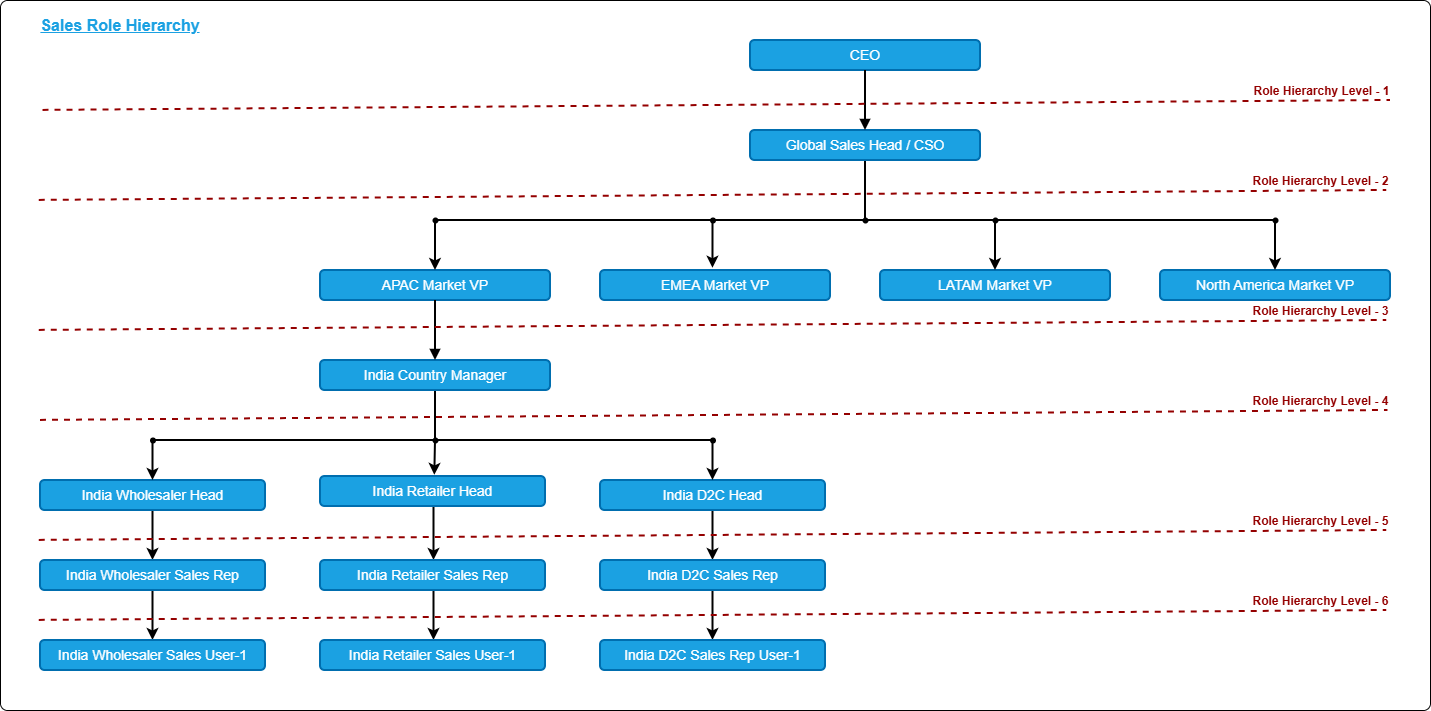

The diagram above was exported from draw.io. Its source (the exported page's mxGraphModel, read from the mxfile embedded in the PNG):
<mxGraphModel dx="2916" dy="2336" grid="1" gridSize="10" guides="1" tooltips="1" connect="1" arrows="1" fold="1" page="1" pageScale="1" pageWidth="850" pageHeight="1100" math="0" shadow="0">
  <root>
    <mxCell id="Ku3yWoM6jDXIadYvdMFI-0" />
    <mxCell id="Ku3yWoM6jDXIadYvdMFI-1" parent="Ku3yWoM6jDXIadYvdMFI-0" />
    <mxCell id="9YI9dAKOLAwC5xSEHiyS-68" value="" style="rounded=1;whiteSpace=wrap;html=1;arcSize=1;fontColor=light-dark(#ff1f1f, #ededed);" vertex="1" parent="Ku3yWoM6jDXIadYvdMFI-1">
      <mxGeometry x="-120" y="-20" width="1430" height="710" as="geometry" />
    </mxCell>
    <mxCell id="9YI9dAKOLAwC5xSEHiyS-0" value="CEO" style="whiteSpace=wrap;strokeWidth=2;fillColor=#1ba1e2;fontColor=#ffffff;strokeColor=#006EAF;fontSize=14;rounded=1;" vertex="1" parent="Ku3yWoM6jDXIadYvdMFI-1">
      <mxGeometry x="630" y="20" width="230" height="30" as="geometry" />
    </mxCell>
    <mxCell id="9YI9dAKOLAwC5xSEHiyS-63" value="" style="edgeStyle=orthogonalEdgeStyle;rounded=0;orthogonalLoop=1;jettySize=auto;html=1;strokeWidth=2;endArrow=none;endFill=0;" edge="1" parent="Ku3yWoM6jDXIadYvdMFI-1" source="9YI9dAKOLAwC5xSEHiyS-1" target="9YI9dAKOLAwC5xSEHiyS-62">
      <mxGeometry relative="1" as="geometry" />
    </mxCell>
    <mxCell id="9YI9dAKOLAwC5xSEHiyS-1" value="Global Sales Head / CSO" style="whiteSpace=wrap;strokeWidth=2;fillColor=#1ba1e2;fontColor=#ffffff;strokeColor=#006EAF;fontSize=14;rounded=1;" vertex="1" parent="Ku3yWoM6jDXIadYvdMFI-1">
      <mxGeometry x="630" y="110" width="230" height="30" as="geometry" />
    </mxCell>
    <mxCell id="9YI9dAKOLAwC5xSEHiyS-2" value="APAC Market VP" style="whiteSpace=wrap;strokeWidth=2;fillColor=#1ba1e2;fontColor=#ffffff;strokeColor=#006EAF;fontSize=14;rounded=1;" vertex="1" parent="Ku3yWoM6jDXIadYvdMFI-1">
      <mxGeometry x="200" y="250" width="230" height="30" as="geometry" />
    </mxCell>
    <mxCell id="9YI9dAKOLAwC5xSEHiyS-42" value="" style="edgeStyle=orthogonalEdgeStyle;rounded=0;orthogonalLoop=1;jettySize=auto;html=1;endArrow=none;endFill=0;strokeWidth=2;" edge="1" parent="Ku3yWoM6jDXIadYvdMFI-1" source="9YI9dAKOLAwC5xSEHiyS-3" target="9YI9dAKOLAwC5xSEHiyS-40">
      <mxGeometry relative="1" as="geometry" />
    </mxCell>
    <mxCell id="9YI9dAKOLAwC5xSEHiyS-3" value="India Country Manager" style="whiteSpace=wrap;strokeWidth=2;fillColor=#1ba1e2;fontColor=#ffffff;strokeColor=#006EAF;fontSize=14;rounded=1;" vertex="1" parent="Ku3yWoM6jDXIadYvdMFI-1">
      <mxGeometry x="200" y="340" width="230" height="30" as="geometry" />
    </mxCell>
    <mxCell id="9YI9dAKOLAwC5xSEHiyS-32" style="edgeStyle=orthogonalEdgeStyle;rounded=0;orthogonalLoop=1;jettySize=auto;html=1;entryX=0.5;entryY=0;entryDx=0;entryDy=0;strokeWidth=2;" edge="1" parent="Ku3yWoM6jDXIadYvdMFI-1" source="9YI9dAKOLAwC5xSEHiyS-4" target="9YI9dAKOLAwC5xSEHiyS-5">
      <mxGeometry relative="1" as="geometry" />
    </mxCell>
    <mxCell id="9YI9dAKOLAwC5xSEHiyS-4" value="India Wholesaler Head" style="whiteSpace=wrap;strokeWidth=2;fillColor=#1ba1e2;fontColor=#ffffff;strokeColor=#006EAF;fontSize=14;rounded=1;" vertex="1" parent="Ku3yWoM6jDXIadYvdMFI-1">
      <mxGeometry x="-80" y="460" width="225" height="30" as="geometry" />
    </mxCell>
    <mxCell id="9YI9dAKOLAwC5xSEHiyS-34" value="" style="edgeStyle=orthogonalEdgeStyle;rounded=0;orthogonalLoop=1;jettySize=auto;html=1;strokeWidth=2;" edge="1" parent="Ku3yWoM6jDXIadYvdMFI-1" source="9YI9dAKOLAwC5xSEHiyS-5" target="9YI9dAKOLAwC5xSEHiyS-6">
      <mxGeometry relative="1" as="geometry" />
    </mxCell>
    <mxCell id="9YI9dAKOLAwC5xSEHiyS-5" value="India Wholesaler Sales Rep" style="whiteSpace=wrap;strokeWidth=2;fillColor=#1ba1e2;fontColor=#ffffff;strokeColor=#006EAF;fontSize=14;rounded=1;" vertex="1" parent="Ku3yWoM6jDXIadYvdMFI-1">
      <mxGeometry x="-80" y="540" width="225" height="30" as="geometry" />
    </mxCell>
    <mxCell id="9YI9dAKOLAwC5xSEHiyS-6" value="India Wholesaler Sales User-1" style="whiteSpace=wrap;strokeWidth=2;fillColor=#1ba1e2;fontColor=#ffffff;strokeColor=#006EAF;fontSize=14;rounded=1;" vertex="1" parent="Ku3yWoM6jDXIadYvdMFI-1">
      <mxGeometry x="-80" y="620" width="225" height="30" as="geometry" />
    </mxCell>
    <mxCell id="9YI9dAKOLAwC5xSEHiyS-35" value="" style="edgeStyle=orthogonalEdgeStyle;rounded=0;orthogonalLoop=1;jettySize=auto;html=1;strokeWidth=2;" edge="1" parent="Ku3yWoM6jDXIadYvdMFI-1">
      <mxGeometry relative="1" as="geometry">
        <mxPoint x="313.5" y="486" as="sourcePoint" />
        <mxPoint x="313.5" y="540" as="targetPoint" />
      </mxGeometry>
    </mxCell>
    <mxCell id="9YI9dAKOLAwC5xSEHiyS-7" value="India Retailer Head" style="whiteSpace=wrap;strokeWidth=2;fillColor=#1ba1e2;fontColor=#ffffff;strokeColor=#006EAF;fontSize=14;rounded=1;" vertex="1" parent="Ku3yWoM6jDXIadYvdMFI-1">
      <mxGeometry x="200" y="456" width="225" height="30" as="geometry" />
    </mxCell>
    <mxCell id="9YI9dAKOLAwC5xSEHiyS-36" value="" style="edgeStyle=orthogonalEdgeStyle;rounded=0;orthogonalLoop=1;jettySize=auto;html=1;strokeWidth=2;" edge="1" parent="Ku3yWoM6jDXIadYvdMFI-1">
      <mxGeometry relative="1" as="geometry">
        <mxPoint x="313.5" y="570" as="sourcePoint" />
        <mxPoint x="313.5" y="620" as="targetPoint" />
      </mxGeometry>
    </mxCell>
    <mxCell id="9YI9dAKOLAwC5xSEHiyS-8" value="India Retailer Sales Rep" style="whiteSpace=wrap;strokeWidth=2;fillColor=#1ba1e2;fontColor=#ffffff;strokeColor=#006EAF;fontSize=14;rounded=1;" vertex="1" parent="Ku3yWoM6jDXIadYvdMFI-1">
      <mxGeometry x="200" y="540" width="225" height="30" as="geometry" />
    </mxCell>
    <mxCell id="9YI9dAKOLAwC5xSEHiyS-9" value="India Retailer Sales User-1" style="whiteSpace=wrap;strokeWidth=2;fillColor=#1ba1e2;fontColor=#ffffff;strokeColor=#006EAF;fontSize=14;rounded=1;" vertex="1" parent="Ku3yWoM6jDXIadYvdMFI-1">
      <mxGeometry x="200" y="620" width="225" height="30" as="geometry" />
    </mxCell>
    <mxCell id="9YI9dAKOLAwC5xSEHiyS-37" value="" style="edgeStyle=orthogonalEdgeStyle;rounded=0;orthogonalLoop=1;jettySize=auto;html=1;strokeWidth=2;" edge="1" parent="Ku3yWoM6jDXIadYvdMFI-1" source="9YI9dAKOLAwC5xSEHiyS-10" target="9YI9dAKOLAwC5xSEHiyS-11">
      <mxGeometry relative="1" as="geometry" />
    </mxCell>
    <mxCell id="9YI9dAKOLAwC5xSEHiyS-10" value="India D2C Head" style="whiteSpace=wrap;strokeWidth=2;fillColor=#1ba1e2;fontColor=#ffffff;strokeColor=#006EAF;fontSize=14;rounded=1;" vertex="1" parent="Ku3yWoM6jDXIadYvdMFI-1">
      <mxGeometry x="480" y="460" width="225" height="30" as="geometry" />
    </mxCell>
    <mxCell id="9YI9dAKOLAwC5xSEHiyS-38" value="" style="edgeStyle=orthogonalEdgeStyle;rounded=0;orthogonalLoop=1;jettySize=auto;html=1;strokeWidth=2;" edge="1" parent="Ku3yWoM6jDXIadYvdMFI-1" source="9YI9dAKOLAwC5xSEHiyS-11" target="9YI9dAKOLAwC5xSEHiyS-12">
      <mxGeometry relative="1" as="geometry" />
    </mxCell>
    <mxCell id="9YI9dAKOLAwC5xSEHiyS-11" value="India D2C Sales Rep" style="whiteSpace=wrap;strokeWidth=2;fillColor=#1ba1e2;fontColor=#ffffff;strokeColor=#006EAF;fontSize=14;rounded=1;" vertex="1" parent="Ku3yWoM6jDXIadYvdMFI-1">
      <mxGeometry x="480" y="540" width="225" height="30" as="geometry" />
    </mxCell>
    <mxCell id="9YI9dAKOLAwC5xSEHiyS-12" value="India D2C Sales Rep User-1" style="whiteSpace=wrap;strokeWidth=2;fillColor=#1ba1e2;fontColor=#ffffff;strokeColor=#006EAF;fontSize=14;rounded=1;" vertex="1" parent="Ku3yWoM6jDXIadYvdMFI-1">
      <mxGeometry x="480" y="620" width="225" height="30" as="geometry" />
    </mxCell>
    <mxCell id="9YI9dAKOLAwC5xSEHiyS-13" value="EMEA Market VP" style="whiteSpace=wrap;strokeWidth=2;fillColor=#1ba1e2;fontColor=#ffffff;strokeColor=#006EAF;fontSize=14;rounded=1;" vertex="1" parent="Ku3yWoM6jDXIadYvdMFI-1">
      <mxGeometry x="480" y="250" width="230" height="30" as="geometry" />
    </mxCell>
    <mxCell id="9YI9dAKOLAwC5xSEHiyS-14" value="LATAM Market VP" style="whiteSpace=wrap;strokeWidth=2;fillColor=#1ba1e2;fontColor=#ffffff;strokeColor=#006EAF;fontSize=14;rounded=1;" vertex="1" parent="Ku3yWoM6jDXIadYvdMFI-1">
      <mxGeometry x="760" y="250" width="230" height="30" as="geometry" />
    </mxCell>
    <mxCell id="9YI9dAKOLAwC5xSEHiyS-15" value="North America Market VP" style="whiteSpace=wrap;strokeWidth=2;fillColor=#1ba1e2;fontColor=#ffffff;strokeColor=#006EAF;fontSize=14;rounded=1;" vertex="1" parent="Ku3yWoM6jDXIadYvdMFI-1">
      <mxGeometry x="1040" y="250" width="230" height="30" as="geometry" />
    </mxCell>
    <mxCell id="9YI9dAKOLAwC5xSEHiyS-16" value="" style="curved=1;startArrow=none;endArrow=block;exitX=0.5;exitY=1;entryX=0.5;entryY=0;rounded=0;fillColor=#1ba1e2;strokeColor=light-dark(#000000, #51afe7);fontSize=14;strokeWidth=2;" edge="1" parent="Ku3yWoM6jDXIadYvdMFI-1" source="9YI9dAKOLAwC5xSEHiyS-0" target="9YI9dAKOLAwC5xSEHiyS-1">
      <mxGeometry relative="1" as="geometry">
        <Array as="points" />
      </mxGeometry>
    </mxCell>
    <mxCell id="9YI9dAKOLAwC5xSEHiyS-18" value="" style="curved=1;startArrow=none;endArrow=block;exitX=0.5;exitY=1;entryX=0.5;entryY=0;rounded=0;fillColor=#1ba1e2;strokeColor=light-dark(#000000, #51afe7);fontSize=14;strokeWidth=2;" edge="1" parent="Ku3yWoM6jDXIadYvdMFI-1" source="9YI9dAKOLAwC5xSEHiyS-2" target="9YI9dAKOLAwC5xSEHiyS-3">
      <mxGeometry relative="1" as="geometry">
        <Array as="points" />
      </mxGeometry>
    </mxCell>
    <mxCell id="9YI9dAKOLAwC5xSEHiyS-48" style="edgeStyle=orthogonalEdgeStyle;rounded=0;orthogonalLoop=1;jettySize=auto;html=1;entryX=0.5;entryY=0;entryDx=0;entryDy=0;strokeWidth=2;" edge="1" parent="Ku3yWoM6jDXIadYvdMFI-1" source="9YI9dAKOLAwC5xSEHiyS-39" target="9YI9dAKOLAwC5xSEHiyS-4">
      <mxGeometry relative="1" as="geometry" />
    </mxCell>
    <mxCell id="9YI9dAKOLAwC5xSEHiyS-39" value="" style="shape=waypoint;sketch=0;fillStyle=solid;size=6;pointerEvents=1;points=[];fillColor=none;resizable=0;rotatable=0;perimeter=centerPerimeter;snapToPoint=1;" vertex="1" parent="Ku3yWoM6jDXIadYvdMFI-1">
      <mxGeometry x="22.5" y="410" width="20" height="20" as="geometry" />
    </mxCell>
    <mxCell id="9YI9dAKOLAwC5xSEHiyS-44" style="edgeStyle=orthogonalEdgeStyle;rounded=0;orthogonalLoop=1;jettySize=auto;html=1;endArrow=none;endFill=0;strokeWidth=2;" edge="1" parent="Ku3yWoM6jDXIadYvdMFI-1" source="9YI9dAKOLAwC5xSEHiyS-40" target="9YI9dAKOLAwC5xSEHiyS-39">
      <mxGeometry relative="1" as="geometry" />
    </mxCell>
    <mxCell id="9YI9dAKOLAwC5xSEHiyS-40" value="" style="shape=waypoint;sketch=0;fillStyle=solid;size=6;pointerEvents=1;points=[];fillColor=none;resizable=0;rotatable=0;perimeter=centerPerimeter;snapToPoint=1;" vertex="1" parent="Ku3yWoM6jDXIadYvdMFI-1">
      <mxGeometry x="305" y="410" width="20" height="20" as="geometry" />
    </mxCell>
    <mxCell id="9YI9dAKOLAwC5xSEHiyS-47" style="edgeStyle=orthogonalEdgeStyle;rounded=0;orthogonalLoop=1;jettySize=auto;html=1;entryX=0.5;entryY=0;entryDx=0;entryDy=0;strokeWidth=2;" edge="1" parent="Ku3yWoM6jDXIadYvdMFI-1" source="9YI9dAKOLAwC5xSEHiyS-41" target="9YI9dAKOLAwC5xSEHiyS-10">
      <mxGeometry relative="1" as="geometry" />
    </mxCell>
    <mxCell id="9YI9dAKOLAwC5xSEHiyS-41" value="" style="shape=waypoint;sketch=0;fillStyle=solid;size=6;pointerEvents=1;points=[];fillColor=none;resizable=0;rotatable=0;perimeter=centerPerimeter;snapToPoint=1;" vertex="1" parent="Ku3yWoM6jDXIadYvdMFI-1">
      <mxGeometry x="582.5" y="410" width="20" height="20" as="geometry" />
    </mxCell>
    <mxCell id="9YI9dAKOLAwC5xSEHiyS-45" style="edgeStyle=orthogonalEdgeStyle;rounded=0;orthogonalLoop=1;jettySize=auto;html=1;entryX=0.075;entryY=0.6;entryDx=0;entryDy=0;entryPerimeter=0;endArrow=none;endFill=0;strokeWidth=2;" edge="1" parent="Ku3yWoM6jDXIadYvdMFI-1" source="9YI9dAKOLAwC5xSEHiyS-40" target="9YI9dAKOLAwC5xSEHiyS-41">
      <mxGeometry relative="1" as="geometry" />
    </mxCell>
    <mxCell id="9YI9dAKOLAwC5xSEHiyS-51" style="edgeStyle=orthogonalEdgeStyle;rounded=0;orthogonalLoop=1;jettySize=auto;html=1;entryX=0.508;entryY=-0.041;entryDx=0;entryDy=0;entryPerimeter=0;strokeWidth=2;" edge="1" parent="Ku3yWoM6jDXIadYvdMFI-1" source="9YI9dAKOLAwC5xSEHiyS-40" target="9YI9dAKOLAwC5xSEHiyS-7">
      <mxGeometry relative="1" as="geometry">
        <mxPoint x="314" y="450" as="targetPoint" />
      </mxGeometry>
    </mxCell>
    <mxCell id="9YI9dAKOLAwC5xSEHiyS-56" value="" style="edgeStyle=orthogonalEdgeStyle;rounded=0;orthogonalLoop=1;jettySize=auto;html=1;strokeWidth=2;" edge="1" parent="Ku3yWoM6jDXIadYvdMFI-1" source="9YI9dAKOLAwC5xSEHiyS-52" target="9YI9dAKOLAwC5xSEHiyS-2">
      <mxGeometry relative="1" as="geometry" />
    </mxCell>
    <mxCell id="9YI9dAKOLAwC5xSEHiyS-52" value="" style="shape=waypoint;sketch=0;fillStyle=solid;size=6;pointerEvents=1;points=[];fillColor=none;resizable=0;rotatable=0;perimeter=centerPerimeter;snapToPoint=1;" vertex="1" parent="Ku3yWoM6jDXIadYvdMFI-1">
      <mxGeometry x="305" y="190" width="20" height="20" as="geometry" />
    </mxCell>
    <mxCell id="9YI9dAKOLAwC5xSEHiyS-53" value="" style="shape=waypoint;sketch=0;fillStyle=solid;size=6;pointerEvents=1;points=[];fillColor=none;resizable=0;rotatable=0;perimeter=centerPerimeter;snapToPoint=1;" vertex="1" parent="Ku3yWoM6jDXIadYvdMFI-1">
      <mxGeometry x="582.5" y="190" width="20" height="20" as="geometry" />
    </mxCell>
    <mxCell id="9YI9dAKOLAwC5xSEHiyS-60" value="" style="edgeStyle=orthogonalEdgeStyle;rounded=0;orthogonalLoop=1;jettySize=auto;html=1;strokeWidth=2;" edge="1" parent="Ku3yWoM6jDXIadYvdMFI-1" source="9YI9dAKOLAwC5xSEHiyS-54" target="9YI9dAKOLAwC5xSEHiyS-14">
      <mxGeometry relative="1" as="geometry" />
    </mxCell>
    <mxCell id="9YI9dAKOLAwC5xSEHiyS-54" value="" style="shape=waypoint;sketch=0;fillStyle=solid;size=6;pointerEvents=1;points=[];fillColor=none;resizable=0;rotatable=0;perimeter=centerPerimeter;snapToPoint=1;" vertex="1" parent="Ku3yWoM6jDXIadYvdMFI-1">
      <mxGeometry x="865" y="190" width="20" height="20" as="geometry" />
    </mxCell>
    <mxCell id="9YI9dAKOLAwC5xSEHiyS-61" value="" style="edgeStyle=orthogonalEdgeStyle;rounded=0;orthogonalLoop=1;jettySize=auto;html=1;strokeWidth=2;" edge="1" parent="Ku3yWoM6jDXIadYvdMFI-1" source="9YI9dAKOLAwC5xSEHiyS-55" target="9YI9dAKOLAwC5xSEHiyS-15">
      <mxGeometry relative="1" as="geometry" />
    </mxCell>
    <mxCell id="9YI9dAKOLAwC5xSEHiyS-55" value="" style="shape=waypoint;sketch=0;fillStyle=solid;size=6;pointerEvents=1;points=[];fillColor=none;resizable=0;rotatable=0;perimeter=centerPerimeter;snapToPoint=1;" vertex="1" parent="Ku3yWoM6jDXIadYvdMFI-1">
      <mxGeometry x="1145" y="190" width="20" height="20" as="geometry" />
    </mxCell>
    <mxCell id="9YI9dAKOLAwC5xSEHiyS-59" style="edgeStyle=orthogonalEdgeStyle;rounded=0;orthogonalLoop=1;jettySize=auto;html=1;entryX=0.489;entryY=-0.075;entryDx=0;entryDy=0;entryPerimeter=0;strokeWidth=2;" edge="1" parent="Ku3yWoM6jDXIadYvdMFI-1" source="9YI9dAKOLAwC5xSEHiyS-53" target="9YI9dAKOLAwC5xSEHiyS-13">
      <mxGeometry relative="1" as="geometry" />
    </mxCell>
    <mxCell id="9YI9dAKOLAwC5xSEHiyS-64" style="edgeStyle=orthogonalEdgeStyle;rounded=0;orthogonalLoop=1;jettySize=auto;html=1;strokeWidth=2;endArrow=none;endFill=0;" edge="1" parent="Ku3yWoM6jDXIadYvdMFI-1" source="9YI9dAKOLAwC5xSEHiyS-62" target="9YI9dAKOLAwC5xSEHiyS-53">
      <mxGeometry relative="1" as="geometry" />
    </mxCell>
    <mxCell id="9YI9dAKOLAwC5xSEHiyS-66" style="edgeStyle=orthogonalEdgeStyle;rounded=0;orthogonalLoop=1;jettySize=auto;html=1;endArrow=none;endFill=0;strokeWidth=2;" edge="1" parent="Ku3yWoM6jDXIadYvdMFI-1" source="9YI9dAKOLAwC5xSEHiyS-62" target="9YI9dAKOLAwC5xSEHiyS-54">
      <mxGeometry relative="1" as="geometry" />
    </mxCell>
    <mxCell id="9YI9dAKOLAwC5xSEHiyS-62" value="" style="shape=waypoint;sketch=0;fillStyle=solid;size=6;pointerEvents=1;points=[];fillColor=none;resizable=0;rotatable=0;perimeter=centerPerimeter;snapToPoint=1;" vertex="1" parent="Ku3yWoM6jDXIadYvdMFI-1">
      <mxGeometry x="735" y="190" width="20" height="20" as="geometry" />
    </mxCell>
    <mxCell id="9YI9dAKOLAwC5xSEHiyS-65" style="edgeStyle=orthogonalEdgeStyle;rounded=0;orthogonalLoop=1;jettySize=auto;html=1;entryX=0.891;entryY=0.272;entryDx=0;entryDy=0;entryPerimeter=0;strokeWidth=2;endArrow=none;endFill=0;" edge="1" parent="Ku3yWoM6jDXIadYvdMFI-1" source="9YI9dAKOLAwC5xSEHiyS-53" target="9YI9dAKOLAwC5xSEHiyS-52">
      <mxGeometry relative="1" as="geometry" />
    </mxCell>
    <mxCell id="9YI9dAKOLAwC5xSEHiyS-67" style="edgeStyle=orthogonalEdgeStyle;rounded=0;orthogonalLoop=1;jettySize=auto;html=1;entryX=0.288;entryY=0.669;entryDx=0;entryDy=0;entryPerimeter=0;strokeWidth=2;endArrow=none;endFill=0;" edge="1" parent="Ku3yWoM6jDXIadYvdMFI-1" source="9YI9dAKOLAwC5xSEHiyS-54" target="9YI9dAKOLAwC5xSEHiyS-55">
      <mxGeometry relative="1" as="geometry" />
    </mxCell>
    <mxCell id="9YI9dAKOLAwC5xSEHiyS-72" value="" style="endArrow=none;html=1;rounded=0;strokeWidth=2;endFill=0;entryX=0.986;entryY=0.479;entryDx=0;entryDy=0;entryPerimeter=0;dashed=1;fillColor=#a20025;strokeColor=light-dark(#940000, #ffc5c5);" edge="1" parent="Ku3yWoM6jDXIadYvdMFI-1">
      <mxGeometry relative="1" as="geometry">
        <mxPoint x="-80" y="399.90999999999997" as="sourcePoint" />
        <mxPoint x="1267.4800000000005" y="390.0000000000001" as="targetPoint" />
      </mxGeometry>
    </mxCell>
    <mxCell id="9YI9dAKOLAwC5xSEHiyS-74" value="Role Hierarchy Level - 4" style="edgeLabel;html=1;align=center;verticalAlign=middle;resizable=0;points=[];fontColor=light-dark(#940000, #ededed);fontSize=12;fontStyle=1" vertex="1" connectable="0" parent="9YI9dAKOLAwC5xSEHiyS-72">
      <mxGeometry x="-0.0456" y="2" relative="1" as="geometry">
        <mxPoint x="637" y="-13" as="offset" />
      </mxGeometry>
    </mxCell>
    <mxCell id="9YI9dAKOLAwC5xSEHiyS-78" value="" style="endArrow=none;html=1;rounded=0;strokeWidth=2;endFill=0;entryX=0.986;entryY=0.479;entryDx=0;entryDy=0;entryPerimeter=0;dashed=1;fillColor=#a20025;strokeColor=light-dark(#940000, #ffc5c5);" edge="1" parent="Ku3yWoM6jDXIadYvdMFI-1">
      <mxGeometry relative="1" as="geometry">
        <mxPoint x="-81.24" y="309.90999999999997" as="sourcePoint" />
        <mxPoint x="1266.2400000000005" y="300.0000000000001" as="targetPoint" />
      </mxGeometry>
    </mxCell>
    <mxCell id="9YI9dAKOLAwC5xSEHiyS-79" value="Role Hierarchy Level - 3" style="edgeLabel;html=1;align=center;verticalAlign=middle;resizable=0;points=[];fontColor=light-dark(#940000, #ededed);fontSize=12;fontStyle=1" vertex="1" connectable="0" parent="9YI9dAKOLAwC5xSEHiyS-78">
      <mxGeometry x="-0.0456" y="2" relative="1" as="geometry">
        <mxPoint x="638" y="-13" as="offset" />
      </mxGeometry>
    </mxCell>
    <mxCell id="9YI9dAKOLAwC5xSEHiyS-80" value="" style="endArrow=none;html=1;rounded=0;strokeWidth=2;endFill=0;entryX=0.986;entryY=0.479;entryDx=0;entryDy=0;entryPerimeter=0;dashed=1;fillColor=#a20025;strokeColor=light-dark(#940000, #ffc5c5);" edge="1" parent="Ku3yWoM6jDXIadYvdMFI-1">
      <mxGeometry relative="1" as="geometry">
        <mxPoint x="-81.24" y="179.90999999999985" as="sourcePoint" />
        <mxPoint x="1266.2400000000005" y="170" as="targetPoint" />
      </mxGeometry>
    </mxCell>
    <mxCell id="9YI9dAKOLAwC5xSEHiyS-81" value="Role Hierarchy Level - 2" style="edgeLabel;html=1;align=center;verticalAlign=middle;resizable=0;points=[];fontColor=light-dark(#940000, #ededed);fontSize=12;fontStyle=1" vertex="1" connectable="0" parent="9YI9dAKOLAwC5xSEHiyS-80">
      <mxGeometry x="-0.0456" y="2" relative="1" as="geometry">
        <mxPoint x="638" y="-13" as="offset" />
      </mxGeometry>
    </mxCell>
    <mxCell id="9YI9dAKOLAwC5xSEHiyS-85" value="" style="endArrow=none;html=1;rounded=0;strokeWidth=2;endFill=0;entryX=0.986;entryY=0.479;entryDx=0;entryDy=0;entryPerimeter=0;dashed=1;fillColor=#a20025;strokeColor=light-dark(#940000, #ffc5c5);" edge="1" parent="Ku3yWoM6jDXIadYvdMFI-1">
      <mxGeometry relative="1" as="geometry">
        <mxPoint x="-77.47999999999999" y="89.90999999999985" as="sourcePoint" />
        <mxPoint x="1270.0000000000005" y="80" as="targetPoint" />
      </mxGeometry>
    </mxCell>
    <mxCell id="9YI9dAKOLAwC5xSEHiyS-86" value="Role Hierarchy Level - 1" style="edgeLabel;html=1;align=center;verticalAlign=middle;resizable=0;points=[];fontColor=light-dark(#940000, #ededed);fontSize=12;fontStyle=1" vertex="1" connectable="0" parent="9YI9dAKOLAwC5xSEHiyS-85">
      <mxGeometry x="-0.0456" y="2" relative="1" as="geometry">
        <mxPoint x="635" y="-13" as="offset" />
      </mxGeometry>
    </mxCell>
    <mxCell id="9YI9dAKOLAwC5xSEHiyS-90" value="" style="endArrow=none;html=1;rounded=0;strokeWidth=2;endFill=0;entryX=0.986;entryY=0.479;entryDx=0;entryDy=0;entryPerimeter=0;dashed=1;fillColor=#a20025;strokeColor=light-dark(#940000, #ffc5c5);" edge="1" parent="Ku3yWoM6jDXIadYvdMFI-1">
      <mxGeometry relative="1" as="geometry">
        <mxPoint x="-81.24" y="519.9099999999999" as="sourcePoint" />
        <mxPoint x="1266.2400000000005" y="510" as="targetPoint" />
      </mxGeometry>
    </mxCell>
    <mxCell id="9YI9dAKOLAwC5xSEHiyS-91" value="Role Hierarchy Level - 5" style="edgeLabel;html=1;align=center;verticalAlign=middle;resizable=0;points=[];fontColor=light-dark(#940000, #ededed);fontSize=12;fontStyle=1" vertex="1" connectable="0" parent="9YI9dAKOLAwC5xSEHiyS-90">
      <mxGeometry x="-0.0456" y="2" relative="1" as="geometry">
        <mxPoint x="638" y="-13" as="offset" />
      </mxGeometry>
    </mxCell>
    <mxCell id="9YI9dAKOLAwC5xSEHiyS-92" value="" style="endArrow=none;html=1;rounded=0;strokeWidth=2;endFill=0;entryX=0.986;entryY=0.479;entryDx=0;entryDy=0;entryPerimeter=0;dashed=1;fillColor=#a20025;strokeColor=light-dark(#940000, #ffc5c5);" edge="1" parent="Ku3yWoM6jDXIadYvdMFI-1">
      <mxGeometry relative="1" as="geometry">
        <mxPoint x="-81.24000000000001" y="599.9099999999999" as="sourcePoint" />
        <mxPoint x="1266.2400000000005" y="590" as="targetPoint" />
      </mxGeometry>
    </mxCell>
    <mxCell id="9YI9dAKOLAwC5xSEHiyS-93" value="Role Hierarchy Level - 6" style="edgeLabel;html=1;align=center;verticalAlign=middle;resizable=0;points=[];fontColor=light-dark(#940000, #ededed);fontSize=12;fontStyle=1" vertex="1" connectable="0" parent="9YI9dAKOLAwC5xSEHiyS-92">
      <mxGeometry x="-0.0456" y="2" relative="1" as="geometry">
        <mxPoint x="638" y="-13" as="offset" />
      </mxGeometry>
    </mxCell>
    <mxCell id="9YI9dAKOLAwC5xSEHiyS-94" value="Sales Role Hierarchy" style="text;html=1;whiteSpace=wrap;strokeColor=none;fillColor=none;align=center;verticalAlign=middle;rounded=0;fontColor=#1BA1E2;strokeWidth=6;fontSize=16;fontStyle=5" vertex="1" parent="Ku3yWoM6jDXIadYvdMFI-1">
      <mxGeometry x="-90" y="-10" width="180" height="30" as="geometry" />
    </mxCell>
  </root>
</mxGraphModel>